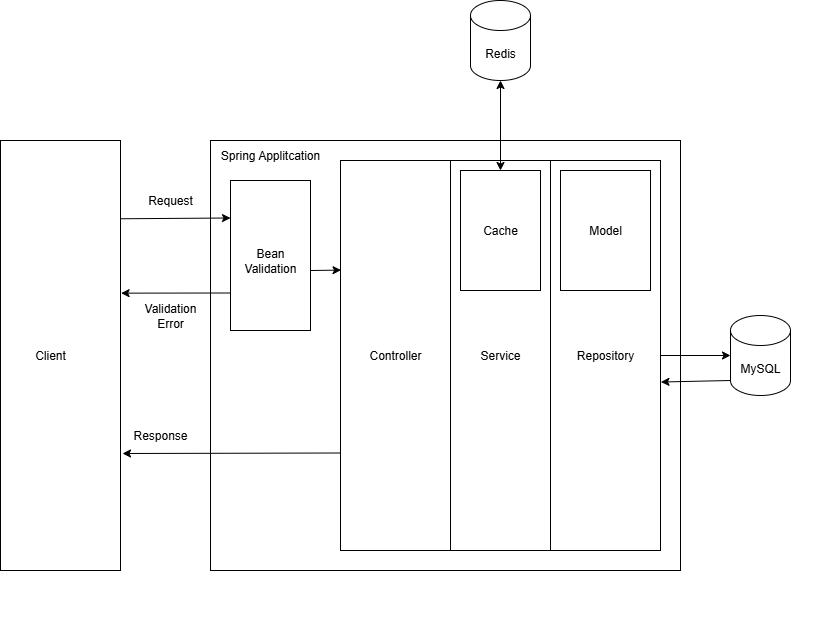

The diagram above was exported from draw.io. Its source (the exported page's mxGraphModel, read from the mxfile embedded in the PNG):
<mxGraphModel dx="1695" dy="1615" grid="1" gridSize="10" guides="1" tooltips="1" connect="1" arrows="1" fold="1" page="1" pageScale="1" pageWidth="827" pageHeight="1169" math="0" shadow="0">
  <root>
    <mxCell id="0" />
    <mxCell id="1" parent="0" />
    <mxCell id="E95c_b3JGz8uMON1rqbr-15" value="" style="rounded=0;whiteSpace=wrap;html=1;" vertex="1" parent="1">
      <mxGeometry x="190" y="-130" width="470" height="430" as="geometry" />
    </mxCell>
    <mxCell id="E95c_b3JGz8uMON1rqbr-16" value="Spring Applitcation" style="text;html=1;align=center;verticalAlign=middle;whiteSpace=wrap;rounded=0;" vertex="1" parent="1">
      <mxGeometry x="190" y="-130" width="120" height="30" as="geometry" />
    </mxCell>
    <mxCell id="E95c_b3JGz8uMON1rqbr-24" value="" style="edgeStyle=orthogonalEdgeStyle;rounded=0;orthogonalLoop=1;jettySize=auto;html=1;" edge="1" parent="1" source="E95c_b3JGz8uMON1rqbr-18" target="E95c_b3JGz8uMON1rqbr-20">
      <mxGeometry relative="1" as="geometry" />
    </mxCell>
    <mxCell id="E95c_b3JGz8uMON1rqbr-18" value="" style="rounded=0;whiteSpace=wrap;html=1;" vertex="1" parent="1">
      <mxGeometry x="530" y="-110" width="110" height="390" as="geometry" />
    </mxCell>
    <mxCell id="E95c_b3JGz8uMON1rqbr-19" value="Repository" style="text;html=1;align=center;verticalAlign=middle;whiteSpace=wrap;rounded=0;" vertex="1" parent="1">
      <mxGeometry x="555" y="70" width="60" height="30" as="geometry" />
    </mxCell>
    <mxCell id="E95c_b3JGz8uMON1rqbr-20" value="MySQL" style="shape=cylinder3;whiteSpace=wrap;html=1;boundedLbl=1;backgroundOutline=1;size=15;" vertex="1" parent="1">
      <mxGeometry x="710" y="45" width="60" height="80" as="geometry" />
    </mxCell>
    <mxCell id="E95c_b3JGz8uMON1rqbr-21" value="" style="rounded=0;whiteSpace=wrap;html=1;" vertex="1" parent="1">
      <mxGeometry x="540" y="-100" width="90" height="120" as="geometry" />
    </mxCell>
    <mxCell id="E95c_b3JGz8uMON1rqbr-22" value="Model" style="text;html=1;align=center;verticalAlign=middle;whiteSpace=wrap;rounded=0;" vertex="1" parent="1">
      <mxGeometry x="555" y="-55" width="60" height="30" as="geometry" />
    </mxCell>
    <mxCell id="E95c_b3JGz8uMON1rqbr-25" value="" style="endArrow=classic;html=1;rounded=0;exitX=0;exitY=1;exitDx=0;exitDy=-15;exitPerimeter=0;entryX=1.004;entryY=0.568;entryDx=0;entryDy=0;entryPerimeter=0;" edge="1" parent="1" source="E95c_b3JGz8uMON1rqbr-20" target="E95c_b3JGz8uMON1rqbr-18">
      <mxGeometry width="50" height="50" relative="1" as="geometry">
        <mxPoint x="490" y="100" as="sourcePoint" />
        <mxPoint x="310" y="181.81818181818176" as="targetPoint" />
      </mxGeometry>
    </mxCell>
    <mxCell id="E95c_b3JGz8uMON1rqbr-26" value="" style="rounded=0;whiteSpace=wrap;html=1;" vertex="1" parent="1">
      <mxGeometry x="430" y="-110" width="100" height="390" as="geometry" />
    </mxCell>
    <mxCell id="E95c_b3JGz8uMON1rqbr-28" value="" style="rounded=0;whiteSpace=wrap;html=1;" vertex="1" parent="1">
      <mxGeometry x="440" y="-100" width="80" height="120" as="geometry" />
    </mxCell>
    <mxCell id="E95c_b3JGz8uMON1rqbr-29" value="Cache" style="text;html=1;align=center;verticalAlign=middle;whiteSpace=wrap;rounded=0;" vertex="1" parent="1">
      <mxGeometry x="450" y="-55" width="60" height="30" as="geometry" />
    </mxCell>
    <mxCell id="E95c_b3JGz8uMON1rqbr-30" value="Service" style="text;html=1;align=center;verticalAlign=middle;whiteSpace=wrap;rounded=0;" vertex="1" parent="1">
      <mxGeometry x="450" y="70" width="60" height="30" as="geometry" />
    </mxCell>
    <mxCell id="E95c_b3JGz8uMON1rqbr-31" value="Redis" style="shape=cylinder3;whiteSpace=wrap;html=1;boundedLbl=1;backgroundOutline=1;size=15;" vertex="1" parent="1">
      <mxGeometry x="450" y="-270" width="60" height="80" as="geometry" />
    </mxCell>
    <mxCell id="E95c_b3JGz8uMON1rqbr-32" value="" style="endArrow=classic;startArrow=classic;html=1;rounded=0;entryX=0.5;entryY=1;entryDx=0;entryDy=0;entryPerimeter=0;" edge="1" parent="1" source="E95c_b3JGz8uMON1rqbr-28" target="E95c_b3JGz8uMON1rqbr-31">
      <mxGeometry width="50" height="50" relative="1" as="geometry">
        <mxPoint x="370" y="10" as="sourcePoint" />
        <mxPoint x="420" y="-40" as="targetPoint" />
      </mxGeometry>
    </mxCell>
    <mxCell id="E95c_b3JGz8uMON1rqbr-33" value="" style="rounded=0;whiteSpace=wrap;html=1;" vertex="1" parent="1">
      <mxGeometry x="320" y="-110" width="110" height="390" as="geometry" />
    </mxCell>
    <mxCell id="E95c_b3JGz8uMON1rqbr-34" value="" style="rounded=0;whiteSpace=wrap;html=1;" vertex="1" parent="1">
      <mxGeometry x="210" y="-90" width="80" height="150" as="geometry" />
    </mxCell>
    <mxCell id="E95c_b3JGz8uMON1rqbr-35" value="" style="rounded=0;whiteSpace=wrap;html=1;" vertex="1" parent="1">
      <mxGeometry x="-20" y="-130" width="120" height="430" as="geometry" />
    </mxCell>
    <mxCell id="E95c_b3JGz8uMON1rqbr-36" value="Bean Validation" style="text;html=1;align=center;verticalAlign=middle;whiteSpace=wrap;rounded=0;" vertex="1" parent="1">
      <mxGeometry x="220" y="-25" width="60" height="30" as="geometry" />
    </mxCell>
    <mxCell id="E95c_b3JGz8uMON1rqbr-37" value="Controller" style="text;html=1;align=center;verticalAlign=middle;whiteSpace=wrap;rounded=0;" vertex="1" parent="1">
      <mxGeometry x="345" y="70" width="60" height="30" as="geometry" />
    </mxCell>
    <mxCell id="E95c_b3JGz8uMON1rqbr-38" value="Client" style="text;html=1;align=center;verticalAlign=middle;whiteSpace=wrap;rounded=0;" vertex="1" parent="1">
      <mxGeometry y="70" width="60" height="30" as="geometry" />
    </mxCell>
    <mxCell id="E95c_b3JGz8uMON1rqbr-40" value="" style="endArrow=classic;html=1;rounded=0;exitX=1.005;exitY=0.182;exitDx=0;exitDy=0;exitPerimeter=0;entryX=0;entryY=0.25;entryDx=0;entryDy=0;" edge="1" parent="1" source="E95c_b3JGz8uMON1rqbr-35" target="E95c_b3JGz8uMON1rqbr-34">
      <mxGeometry width="50" height="50" relative="1" as="geometry">
        <mxPoint x="150" y="-5" as="sourcePoint" />
        <mxPoint x="200" y="-55" as="targetPoint" />
      </mxGeometry>
    </mxCell>
    <mxCell id="E95c_b3JGz8uMON1rqbr-41" value="Request" style="text;html=1;align=center;verticalAlign=middle;whiteSpace=wrap;rounded=0;" vertex="1" parent="1">
      <mxGeometry x="120" y="-85" width="60" height="30" as="geometry" />
    </mxCell>
    <mxCell id="E95c_b3JGz8uMON1rqbr-42" value="" style="endArrow=classic;html=1;rounded=0;entryX=0.005;entryY=0.281;entryDx=0;entryDy=0;entryPerimeter=0;" edge="1" parent="1" target="E95c_b3JGz8uMON1rqbr-33">
      <mxGeometry width="50" height="50" relative="1" as="geometry">
        <mxPoint x="290" as="sourcePoint" />
        <mxPoint x="440" y="30" as="targetPoint" />
      </mxGeometry>
    </mxCell>
    <mxCell id="E95c_b3JGz8uMON1rqbr-43" value="" style="endArrow=classic;html=1;rounded=0;exitX=0;exitY=0.75;exitDx=0;exitDy=0;" edge="1" parent="1" source="E95c_b3JGz8uMON1rqbr-33">
      <mxGeometry width="50" height="50" relative="1" as="geometry">
        <mxPoint x="410" y="170" as="sourcePoint" />
        <mxPoint x="102" y="183" as="targetPoint" />
      </mxGeometry>
    </mxCell>
    <mxCell id="E95c_b3JGz8uMON1rqbr-44" value="Response" style="text;html=1;align=center;verticalAlign=middle;whiteSpace=wrap;rounded=0;" vertex="1" parent="1">
      <mxGeometry x="110" y="150" width="60" height="30" as="geometry" />
    </mxCell>
    <mxCell id="E95c_b3JGz8uMON1rqbr-45" value="" style="endArrow=classic;html=1;rounded=0;entryX=1.005;entryY=0.355;entryDx=0;entryDy=0;entryPerimeter=0;exitX=0;exitY=0.75;exitDx=0;exitDy=0;" edge="1" parent="1" source="E95c_b3JGz8uMON1rqbr-34" target="E95c_b3JGz8uMON1rqbr-35">
      <mxGeometry width="50" height="50" relative="1" as="geometry">
        <mxPoint x="170" y="70" as="sourcePoint" />
        <mxPoint x="-57.83999999999992" y="18.559999999999945" as="targetPoint" />
      </mxGeometry>
    </mxCell>
    <mxCell id="E95c_b3JGz8uMON1rqbr-46" value="Validation Error" style="text;html=1;align=center;verticalAlign=middle;whiteSpace=wrap;rounded=0;" vertex="1" parent="1">
      <mxGeometry x="120" y="30" width="60" height="30" as="geometry" />
    </mxCell>
  </root>
</mxGraphModel>